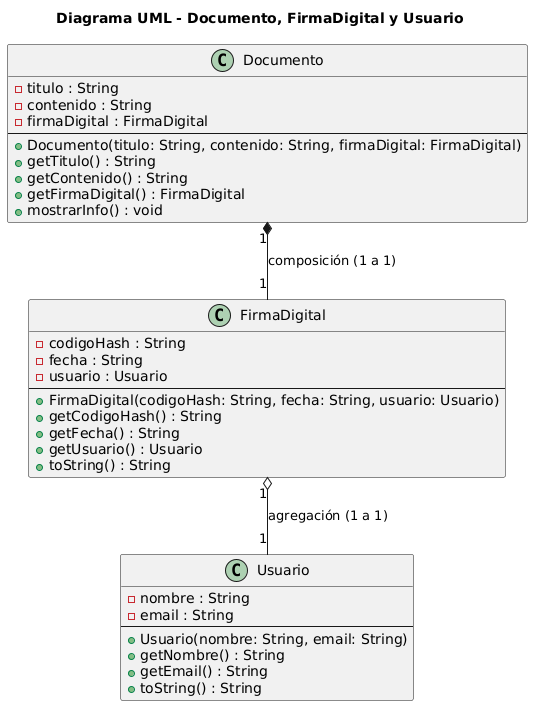

The diagram above was rendered by PlantUML. Its source (embedded in the PNG):
@startuml
title Diagrama UML - Documento, FirmaDigital y Usuario

' Clase Documento
class Documento {
    - titulo : String
    - contenido : String
    - firmaDigital : FirmaDigital
    --
    + Documento(titulo: String, contenido: String, firmaDigital: FirmaDigital)
    + getTitulo() : String
    + getContenido() : String
    + getFirmaDigital() : FirmaDigital
    + mostrarInfo() : void
}

' Clase FirmaDigital
class FirmaDigital {
    - codigoHash : String
    - fecha : String
    - usuario : Usuario
    --
    + FirmaDigital(codigoHash: String, fecha: String, usuario: Usuario)
    + getCodigoHash() : String
    + getFecha() : String
    + getUsuario() : Usuario
    + toString() : String
}

' Clase Usuario
class Usuario {
    - nombre : String
    - email : String
    --
    + Usuario(nombre: String, email: String)
    + getNombre() : String
    + getEmail() : String
    + toString() : String
}

' Relaciones
Documento "1" *-- "1" FirmaDigital : composición (1 a 1)
FirmaDigital "1" o-- "1" Usuario : agregación (1 a 1)
@enduml